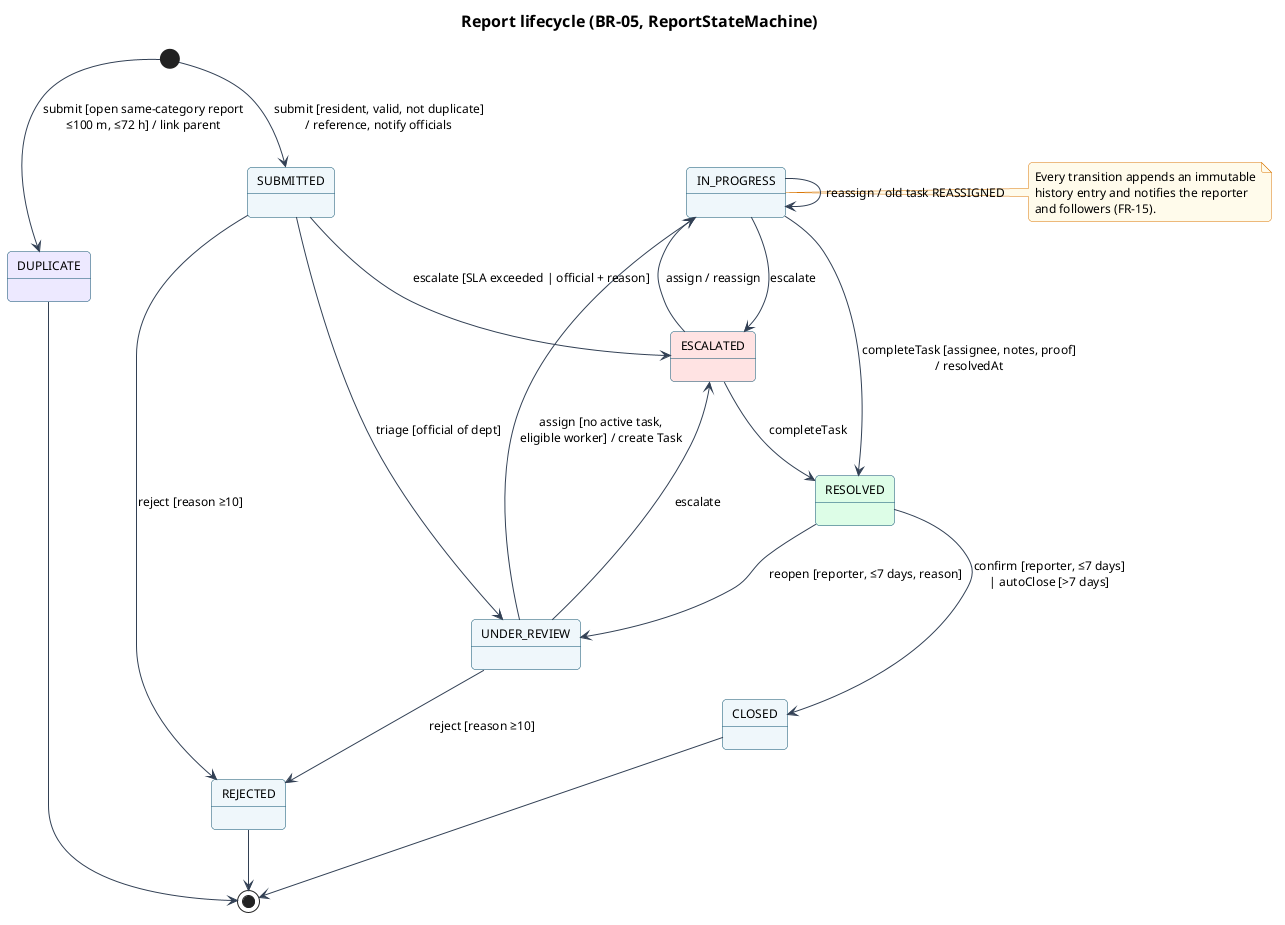

The diagram above was rendered by PlantUML. Its source (embedded in the PNG):
@startuml state-report
!include _style.iuml
title Report lifecycle (BR-05, ReportStateMachine)

[*] --> SUBMITTED : submit [resident, valid, not duplicate]\n/ reference, notify officials
[*] --> DUPLICATE : submit [open same-category report\n≤100 m, ≤72 h] / link parent
SUBMITTED --> UNDER_REVIEW : triage [official of dept]
SUBMITTED --> REJECTED : reject [reason ≥10]
UNDER_REVIEW --> REJECTED : reject [reason ≥10]
UNDER_REVIEW --> IN_PROGRESS : assign [no active task,\neligible worker] / create Task
ESCALATED --> IN_PROGRESS : assign / reassign
IN_PROGRESS --> IN_PROGRESS : reassign / old task REASSIGNED
SUBMITTED --> ESCALATED : escalate [SLA exceeded | official + reason]
UNDER_REVIEW --> ESCALATED : escalate
IN_PROGRESS --> ESCALATED : escalate
IN_PROGRESS --> RESOLVED : completeTask [assignee, notes, proof]\n/ resolvedAt
ESCALATED --> RESOLVED : completeTask
RESOLVED --> CLOSED : confirm [reporter, ≤7 days]\n| autoClose [>7 days]
RESOLVED --> UNDER_REVIEW : reopen [reporter, ≤7 days, reason]
CLOSED --> [*]
REJECTED --> [*]
DUPLICATE --> [*]

state ESCALATED #fee2e2
state RESOLVED #dcfce7
state DUPLICATE #ede9fe
note right of IN_PROGRESS
  Every transition appends an immutable
  history entry and notifies the reporter
  and followers (FR-15).
end note
@enduml